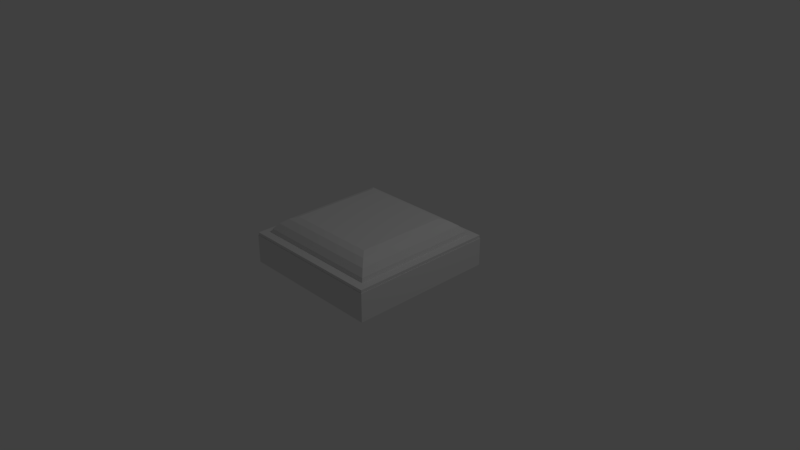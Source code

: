 # Source: PlugButton.blend  (saved by Blender 2.79.0; exported with 4.5.12 LTS)
import bpy
from mathutils import Matrix  # noqa: F401  (used for matrix-valued properties, if any)

bpy.ops.wm.read_factory_settings(use_empty=True)
scene = bpy.context.scene
scene.name = 'Scene'

# ---- collections
col_collection_1 = bpy.data.collections.new('Collection 1'); scene.collection.children.link(col_collection_1)

# ---- materials (node trees are filled in below, after node groups)
mat_material = bpy.data.materials.new('Material')
mat_material.alpha_threshold = 0.0
mat_material.use_transparent_shadow = False
mat_material.roughness = 0.5
mat_material.line_color = (0.0, 0.0, 0.0, 1.0)

# ---- material node trees

# ---- world
world_world = bpy.data.worlds.new('World'); scene.world = world_world
world_world.color = (0.05088, 0.05088, 0.05088)
world_world.use_sun_shadow = False
world_world.sun_shadow_jitter_overblur = 0.0
world_world.cycles.sampling_method = 'MANUAL'

# ---- cameras
cam_camera = bpy.data.cameras.new('Camera')
cam_camera.clip_end = 100.0
cam_camera.lens = 35.0
cam_camera.sensor_width = 32.0
cam_camera.sensor_height = 18.0
cam_camera.ortho_scale = 7.314
cam_camera.dof.focus_distance = 0.0
cam_camera.dof.aperture_fstop = 128.0

# ---- lights
light_lamp = bpy.data.lights.new('Lamp', 'POINT')
light_lamp.transmission_factor = 0.0
light_lamp.cutoff_distance = 30.0
light_lamp.energy = 100.0
light_lamp.shadow_buffer_clip_start = 1.001
light_lamp.shadow_soft_size = 0.1
light_lamp.shadow_maximum_resolution = 0.006
light_lamp.use_absolute_resolution = True

# ---- meshes
me_cube_002 = bpy.data.meshes.new('Cube.002')
me_cube_002.from_pydata([(-1.0, -1.0, -1.0), (-1.0, -1.0, 1.0), (-1.0, 1.0, -1.0), (-1.0, 1.0, 1.0), (1.0, -1.0, -1.0), (1.0, -1.0, 1.0), (1.0, 1.0, -1.0), (1.0, 1.0, 1.0), (-0.8938, -0.8938, 1.0), (-0.8838, -0.8838, -1.0), (-0.8938, 0.8938, 1.0), (-0.8838, 0.8838, -1.0), (0.8938, 0.8938, 1.0), (0.8838, 0.8838, -1.0), (0.8938, -0.8938, 1.0), (0.8838, -0.8838, -1.0)], [], [(0, 1, 3, 2), (2, 3, 7, 6), (6, 7, 5, 4), (4, 5, 1, 0), (2, 6, 4, 15, 13, 11), (7, 3, 10, 12, 14, 5), (11, 9, 15, 4, 0, 2), (5, 14, 8, 10, 3, 1), (12, 13, 15, 14), (14, 15, 9, 8), (10, 11, 13, 12), (8, 9, 11, 10)])
me_cube_002.use_remesh_preserve_volume = False
me_cube_002.use_remesh_preserve_attributes = False
me_cube_002.use_mirror_vertex_groups = False
me_cube_002.update()
me_cylinder = bpy.data.meshes.new('Cylinder')
me_cylinder.from_pydata([(-1.664, -1.664, 0.006924), (-1.664, -1.664, 1.428), (-1.664, 1.664, 0.006924), (-1.664, 1.664, 1.428), (1.664, -1.664, 0.006924), (1.664, -1.664, 1.428), (1.664, 1.664, 0.006924), (1.664, 1.664, 1.428), (-1.619, -1.619, 2.541), (-1.619, 1.619, 2.541), (1.619, 1.619, 2.541), (1.619, -1.619, 2.541), (-1.503, -1.503, 3.49), (-1.503, 1.503, 3.49), (1.503, 1.503, 3.49), (1.503, -1.503, 3.49), (-1.334, -1.334, 4.253), (-1.334, 1.334, 4.253), (1.334, 1.334, 4.253), (1.334, -1.334, 4.253), (-1.164, -1.164, 4.632), (-1.164, 1.164, 4.632), (1.164, 1.164, 4.632), (1.164, -1.164, 4.632), (0.0, 0.6798, -2.785), (0.05048, 0.6748, -2.785), (0.09902, 0.6601, -2.785), (0.1438, 0.6362, -2.785), (0.183, 0.604, -2.785), (0.2152, 0.5648, -2.785), (0.2391, 0.52, -2.785), (0.2538, 0.4715, -2.785), (0.2588, 0.421, -2.785), (0.2538, 0.3705, -2.785), (0.2391, 0.322, -2.785), (0.2152, 0.2772, -2.785), (0.183, 0.238, -2.785), (0.1438, 0.2059, -2.785), (0.09902, 0.1819, -2.785), (0.05048, 0.1672, -2.785), (-8.432e-08, 0.1622, -2.785), (-0.05048, 0.1672, -2.785), (-0.09902, 0.1819, -2.785), (-0.1438, 0.2059, -2.785), (-0.183, 0.238, -2.785), (-0.2152, 0.2772, -2.785), (-0.2391, 0.322, -2.785), (-0.2538, 0.3705, -2.785), (-0.2588, 0.421, -2.785), (-0.2538, 0.4715, -2.785), (-0.2391, 0.52, -2.785), (-0.2152, 0.5648, -2.785), (-0.183, 0.604, -2.785), (-0.1438, 0.6362, -2.785), (-0.09902, 0.6601, -2.785), (-0.05048, 0.6748, -2.785), (0.0, -0.1425, -2.785), (0.05048, -0.1474, -2.785), (0.09902, -0.1622, -2.785), (0.1438, -0.1861, -2.785), (0.183, -0.2183, -2.785), (0.2152, -0.2575, -2.785), (0.2391, -0.3022, -2.785), (0.2538, -0.3508, -2.785), (0.2588, -0.4012, -2.785), (0.2538, -0.4517, -2.785), (0.2391, -0.5003, -2.785), (0.2152, -0.545, -2.785), (0.183, -0.5842, -2.785), (0.1438, -0.6164, -2.785), (0.09902, -0.6403, -2.785), (0.05048, -0.655, -2.785), (-8.432e-08, -0.66, -2.785), (-0.05048, -0.655, -2.785), (-0.09902, -0.6403, -2.785), (-0.1438, -0.6164, -2.785), (-0.183, -0.5842, -2.785), (-0.2152, -0.545, -2.785), (-0.2391, -0.5003, -2.785), (-0.2538, -0.4517, -2.785), (-0.2588, -0.4012, -2.785), (-0.2538, -0.3508, -2.785), (-0.2391, -0.3022, -2.785), (-0.2152, -0.2575, -2.785), (-0.183, -0.2183, -2.785), (-0.1438, -0.1861, -2.785), (-0.09902, -0.1622, -2.785), (-0.05048, -0.1474, -2.785), (0.0, 1.0, -1.0), (0.1951, 0.9808, -1.0), (0.3827, 0.9239, -1.0), (0.5556, 0.8315, -1.0), (0.7071, 0.7071, -1.0), (0.8315, 0.5556, -1.0), (0.9239, 0.3827, -1.0), (0.9808, 0.1951, -1.0), (1.0, 7.55e-08, -1.0), (0.9808, -0.1951, -1.0), (0.9239, -0.3827, -1.0), (0.8315, -0.5556, -1.0), (0.7071, -0.7071, -1.0), (0.5556, -0.8315, -1.0), (0.3827, -0.9239, -1.0), (0.1951, -0.9808, -1.0), (-3.258e-07, -1.0, -1.0), (-0.1951, -0.9808, -1.0), (-0.3827, -0.9239, -1.0), (-0.5556, -0.8315, -1.0), (-0.7071, -0.7071, -1.0), (-0.8315, -0.5556, -1.0), (-0.9239, -0.3827, -1.0), (-0.9808, -0.1951, -1.0), (-1.0, 9.656e-07, -1.0), (-0.9808, 0.1951, -1.0), (-0.9239, 0.3827, -1.0), (-0.8315, 0.5556, -1.0), (-0.7071, 0.7071, -1.0), (-0.5556, 0.8315, -1.0), (-0.3827, 0.9239, -1.0), (-0.1951, 0.9808, -1.0), (0.2152, -0.545, -1.0), (0.0, -0.1425, -1.0), (-0.05048, -0.1474, -1.0), (-0.09902, -0.1622, -1.0), (-0.2391, -0.5003, -1.0), (-0.2152, -0.545, -1.0), (-0.2538, -0.4517, -1.0), (-0.183, -0.5842, -1.0), (-0.05048, -0.655, -1.0), (-8.432e-08, -0.66, -1.0), (-0.09902, -0.6403, -1.0), (0.2538, -0.3508, -1.0), (0.1438, -0.1861, -1.0), (0.2588, -0.4012, -1.0), (0.2391, -0.3022, -1.0), (0.05048, -0.655, -1.0), (-0.183, -0.2183, -1.0), (-0.1438, -0.1861, -1.0), (-0.2152, -0.2575, -1.0), (0.2538, -0.4517, -1.0), (0.1438, -0.6164, -1.0), (0.183, -0.5842, -1.0), (0.2391, -0.5003, -1.0), (-0.2588, -0.4012, -1.0), (-0.1438, -0.6164, -1.0), (-0.2538, -0.3508, -1.0), (0.183, -0.2183, -1.0), (0.09902, -0.6403, -1.0), (0.2152, -0.2575, -1.0), (-0.2391, -0.3022, -1.0), (0.09902, -0.1622, -1.0), (0.05048, -0.1474, -1.0), (0.2152, 0.2772, -1.0), (0.0, 0.6798, -1.0), (-0.05048, 0.6748, -1.0), (-0.09902, 0.6601, -1.0), (-0.2391, 0.322, -1.0), (-0.2152, 0.2772, -1.0), (-0.2538, 0.3705, -1.0), (-0.183, 0.238, -1.0), (-0.05048, 0.1672, -1.0), (-8.432e-08, 0.1622, -1.0), (-0.09902, 0.1819, -1.0), (0.2538, 0.4715, -1.0), (0.1438, 0.6362, -1.0), (0.2588, 0.421, -1.0), (0.2391, 0.52, -1.0), (0.05048, 0.1672, -1.0), (-0.183, 0.604, -1.0), (-0.1438, 0.6362, -1.0), (-0.2152, 0.5648, -1.0), (0.2538, 0.3705, -1.0), (0.1438, 0.2059, -1.0), (0.183, 0.238, -1.0), (0.2391, 0.322, -1.0), (-0.2588, 0.421, -1.0), (-0.1438, 0.2059, -1.0), (-0.2538, 0.4715, -1.0), (0.183, 0.604, -1.0), (0.09902, 0.1819, -1.0), (0.2152, 0.5648, -1.0), (-0.2391, 0.52, -1.0), (0.09902, 0.6601, -1.0), (0.05048, 0.6748, -1.0), (-0.9808, 0.1951, 0.006924), (-0.7071, 0.7071, 0.006924), (-0.8315, 0.5556, 0.006924), (-0.9239, 0.3827, 0.006924), (-0.5556, 0.8315, 0.006924), (-0.3827, 0.9239, 0.006924), (-0.1951, 0.9808, 0.006924), (0.0, 1.0, 0.006924), (-1.0, 9.656e-07, 0.006924), (-0.9808, -0.1951, 0.006924), (-0.9239, -0.3827, 0.006924), (0.1951, 0.9808, 0.006924), (-0.7071, -0.7071, 0.006924), (-0.8315, -0.5556, 0.006924), (0.7071, 0.7071, 0.006924), (0.5556, 0.8315, 0.006924), (0.3827, 0.9239, 0.006924), (0.8315, -0.5556, 0.006924), (0.9239, 0.3827, 0.006924), (0.9808, 0.1951, 0.006924), (1.0, 7.55e-08, 0.006924), (0.9239, -0.3827, 0.006924), (0.9808, -0.1951, 0.006924), (-3.258e-07, -1.0, 0.006924), (0.8315, 0.5556, 0.006924), (0.1951, -0.9808, 0.006924), (0.3827, -0.9239, 0.006924), (0.5556, -0.8315, 0.006924), (0.7071, -0.7071, 0.006924), (-0.3827, -0.9239, 0.006924), (-0.5556, -0.8315, 0.006924), (-0.1951, -0.9808, 0.006924)], [], [(0, 1, 3, 2), (2, 3, 7, 6), (6, 7, 5, 4), (4, 5, 1, 0), (2, 6, 204, 203, 202, 208, 198, 199, 200, 195, 191, 190, 189, 188, 185, 186, 187, 184, 192), (3, 1, 8, 9), (10, 9, 13, 14), (1, 5, 11, 8), (7, 3, 9, 10), (5, 7, 10, 11), (15, 14, 18, 19), (11, 10, 14, 15), (9, 8, 12, 13), (8, 11, 15, 12), (16, 19, 23, 20), (13, 12, 16, 17), (12, 15, 19, 16), (14, 13, 17, 18), (22, 21, 20, 23), (18, 17, 21, 22), (19, 18, 22, 23), (17, 16, 20, 21), (24, 153, 183, 25), (25, 183, 182, 26), (26, 182, 164, 27), (27, 164, 178, 28), (28, 178, 180, 29), (29, 180, 166, 30), (30, 166, 163, 31), (31, 163, 165, 32), (32, 165, 171, 33), (33, 171, 174, 34), (34, 174, 152, 35), (35, 152, 173, 36), (36, 173, 172, 37), (37, 172, 179, 38), (38, 179, 167, 39), (39, 167, 161, 40), (40, 161, 160, 41), (41, 160, 162, 42), (42, 162, 176, 43), (43, 176, 159, 44), (44, 159, 157, 45), (45, 157, 156, 46), (46, 156, 158, 47), (47, 158, 175, 48), (48, 175, 177, 49), (49, 177, 181, 50), (50, 181, 170, 51), (51, 170, 168, 52), (52, 168, 169, 53), (53, 169, 155, 54), (54, 155, 154, 55), (55, 154, 153, 24), (24, 25, 26, 27, 28, 29, 30, 31, 32, 33, 34, 35, 36, 37, 38, 39, 40, 41, 42, 43, 44, 45, 46, 47, 48, 49, 50, 51, 52, 53, 54, 55), (56, 121, 151, 57), (57, 151, 150, 58), (58, 150, 132, 59), (59, 132, 146, 60), (60, 146, 148, 61), (61, 148, 134, 62), (62, 134, 131, 63), (63, 131, 133, 64), (64, 133, 139, 65), (65, 139, 142, 66), (66, 142, 120, 67), (67, 120, 141, 68), (68, 141, 140, 69), (69, 140, 147, 70), (70, 147, 135, 71), (71, 135, 129, 72), (72, 129, 128, 73), (73, 128, 130, 74), (74, 130, 144, 75), (75, 144, 127, 76), (76, 127, 125, 77), (77, 125, 124, 78), (78, 124, 126, 79), (79, 126, 143, 80), (80, 143, 145, 81), (81, 145, 149, 82), (82, 149, 138, 83), (83, 138, 136, 84), (84, 136, 137, 85), (85, 137, 123, 86), (86, 123, 122, 87), (87, 122, 121, 56), (56, 57, 58, 59, 60, 61, 62, 63, 64, 65, 66, 67, 68, 69, 70, 71, 72, 73, 74, 75, 76, 77, 78, 79, 80, 81, 82, 83, 84, 85, 86, 87), (88, 191, 195, 89), (89, 195, 200, 90), (90, 200, 199, 91), (91, 199, 198, 92), (92, 198, 208, 93), (93, 208, 202, 94), (94, 202, 203, 95), (95, 203, 204, 96), (96, 204, 206, 97), (97, 206, 205, 98), (98, 205, 201, 99), (99, 201, 212, 100), (100, 212, 211, 101), (101, 211, 210, 102), (102, 210, 209, 103), (103, 209, 207, 104), (104, 207, 215, 105), (105, 215, 213, 106), (106, 213, 214, 107), (107, 214, 196, 108), (108, 196, 197, 109), (109, 197, 194, 110), (110, 194, 193, 111), (111, 193, 192, 112), (112, 192, 184, 113), (113, 184, 187, 114), (114, 187, 186, 115), (115, 186, 185, 116), (116, 185, 188, 117), (117, 188, 189, 118), (118, 189, 190, 119), (119, 190, 191, 88), (88, 89, 90, 91, 92, 93, 165, 163, 166, 180, 178, 164, 182, 183, 153, 154, 155, 169, 168, 170, 181, 177, 175, 115, 116, 117, 118, 119), (109, 143, 126, 124, 125, 127, 144, 130, 128, 129, 135, 147, 140, 141, 120, 142, 139, 133, 99, 100, 101, 102, 103, 104, 105, 106, 107, 108), (115, 175, 158, 156, 157, 159, 176, 162, 160, 161, 167, 179, 172, 173, 152, 174, 171, 165, 93, 94, 95, 96, 97, 98, 99, 133, 131, 134, 148, 146, 132, 150, 151, 121, 122, 123, 137, 136, 138, 149, 145, 143, 109, 110, 111, 112, 113, 114), (193, 194, 197, 196, 214, 213, 215, 207, 209, 210, 211, 212, 201, 205, 206, 204, 6, 4, 0, 2, 192)])
me_cylinder.use_remesh_preserve_volume = False
me_cylinder.use_remesh_preserve_attributes = False
me_cylinder.use_mirror_vertex_groups = False
me_cylinder.update()
me_cube = bpy.data.meshes.new('Cube')
me_cube.from_pydata([(0.0, 0.3628, -0.4097), (0.02694, 0.3601, -0.4097), (0.05285, 0.3523, -0.4097), (0.07673, 0.3395, -0.4097), (0.09765, 0.3223, -0.4097), (0.1148, 0.3014, -0.4097), (0.1276, 0.2775, -0.4097), (0.1354, 0.2516, -0.4097), (0.1381, 0.2247, -0.4097), (0.1354, 0.1977, -0.4097), (0.1276, 0.1718, -0.4097), (0.1148, 0.148, -0.4097), (0.09765, 0.127, -0.4097), (0.07673, 0.1099, -0.4097), (0.05285, 0.0971, -0.4097), (0.02694, 0.08924, -0.4097), (-4.5e-08, 0.08659, -0.4097), (-0.02694, 0.08924, -0.4097), (-0.05285, 0.0971, -0.4097), (-0.07673, 0.1099, -0.4097), (-0.09765, 0.127, -0.4097), (-0.1148, 0.148, -0.4097), (-0.1276, 0.1718, -0.4097), (-0.1354, 0.1977, -0.4097), (-0.1381, 0.2247, -0.4097), (-0.1354, 0.2516, -0.4097), (-0.1276, 0.2775, -0.4097), (-0.1148, 0.3014, -0.4097), (-0.09765, 0.3223, -0.4097), (-0.07673, 0.3395, -0.4097), (-0.05285, 0.3523, -0.4097), (-0.02694, 0.3601, -0.4097), (0.0, -0.07604, -0.4097), (0.02694, -0.07869, -0.4097), (0.05285, -0.08655, -0.4097), (0.07673, -0.09931, -0.4097), (0.09765, -0.1165, -0.4097), (0.1148, -0.1374, -0.4097), (0.1276, -0.1613, -0.4097), (0.1354, -0.1872, -0.4097), (0.1381, -0.2141, -0.4097), (0.1354, -0.2411, -0.4097), (0.1276, -0.267, -0.4097), (0.1148, -0.2909, -0.4097), (0.09765, -0.3118, -0.4097), (0.07673, -0.329, -0.4097), (0.05285, -0.3417, -0.4097), (0.02694, -0.3496, -0.4097), (-4.5e-08, -0.3522, -0.4097), (-0.02694, -0.3496, -0.4097), (-0.05285, -0.3417, -0.4097), (-0.07673, -0.329, -0.4097), (-0.09765, -0.3118, -0.4097), (-0.1148, -0.2909, -0.4097), (-0.1276, -0.267, -0.4097), (-0.1354, -0.2411, -0.4097), (-0.1381, -0.2141, -0.4097), (-0.1354, -0.1872, -0.4097), (-0.1276, -0.1613, -0.4097), (-0.1148, -0.1374, -0.4097), (-0.09765, -0.1165, -0.4097), (-0.07673, -0.09931, -0.4097), (-0.05285, -0.08655, -0.4097), (-0.02694, -0.07869, -0.4097), (0.0, 0.5337, 0.1888), (0.1041, 0.5234, 0.1888), (0.2042, 0.4931, 0.1888), (0.2965, 0.4438, 0.1888), (0.3774, 0.3774, 0.1888), (0.4438, 0.2965, 0.1888), (0.4931, 0.2042, 0.1888), (0.5234, 0.1041, 0.1888), (0.5337, 4.029e-08, 0.1888), (0.5234, -0.1041, 0.1888), (0.4931, -0.2042, 0.1888), (0.4438, -0.2965, 0.1888), (0.3774, -0.3774, 0.1888), (0.2965, -0.4438, 0.1888), (0.2042, -0.4931, 0.1888), (0.1041, -0.5234, 0.1888), (-1.739e-07, -0.5337, 0.1888), (-0.1041, -0.5234, 0.1888), (-0.2042, -0.4931, 0.1888), (-0.2965, -0.4438, 0.1888), (-0.3774, -0.3774, 0.1888), (-0.4438, -0.2965, 0.1888), (-0.4931, -0.2042, 0.1888), (-0.5234, -0.1041, 0.1888), (-0.5337, 5.153e-07, 0.1888), (-0.5234, 0.1041, 0.1888), (-0.4931, 0.2042, 0.1888), (-0.4438, 0.2965, 0.1888), (-0.3774, 0.3774, 0.1888), (-0.2965, 0.4438, 0.1888), (-0.2042, 0.4931, 0.1888), (-0.1041, 0.5234, 0.1888), (0.1148, -0.2909, 0.1888), (0.0, -0.07604, 0.1888), (-0.02694, -0.07869, 0.1888), (-0.05285, -0.08655, 0.1888), (-0.1276, -0.267, 0.1888), (-0.1148, -0.2909, 0.1888), (-0.1354, -0.2411, 0.1888), (-0.09765, -0.3118, 0.1888), (-0.02694, -0.3496, 0.1888), (-4.5e-08, -0.3522, 0.1888), (-0.05285, -0.3417, 0.1888), (0.1354, -0.1872, 0.1888), (0.07673, -0.09931, 0.1888), (0.1381, -0.2141, 0.1888), (0.1276, -0.1613, 0.1888), (0.02694, -0.3496, 0.1888), (-0.09765, -0.1165, 0.1888), (-0.07673, -0.09931, 0.1888), (-0.1148, -0.1374, 0.1888), (0.1354, -0.2411, 0.1888), (0.07673, -0.329, 0.1888), (0.09765, -0.3118, 0.1888), (0.1276, -0.267, 0.1888), (-0.1381, -0.2141, 0.1888), (-0.07673, -0.329, 0.1888), (-0.1354, -0.1872, 0.1888), (0.09765, -0.1165, 0.1888), (0.05285, -0.3417, 0.1888), (0.1148, -0.1374, 0.1888), (-0.1276, -0.1613, 0.1888), (0.05285, -0.08655, 0.1888), (0.02694, -0.07869, 0.1888), (0.1148, 0.148, 0.1888), (0.0, 0.3628, 0.1888), (-0.02694, 0.3601, 0.1888), (-0.05285, 0.3523, 0.1888), (-0.1276, 0.1718, 0.1888), (-0.1148, 0.148, 0.1888), (-0.1354, 0.1977, 0.1888), (-0.09765, 0.127, 0.1888), (-0.02694, 0.08924, 0.1888), (-4.5e-08, 0.08659, 0.1888), (-0.05285, 0.0971, 0.1888), (0.1354, 0.2516, 0.1888), (0.07673, 0.3395, 0.1888), (0.1381, 0.2247, 0.1888), (0.1276, 0.2775, 0.1888), (0.02694, 0.08924, 0.1888), (-0.09765, 0.3223, 0.1888), (-0.07673, 0.3395, 0.1888), (-0.1148, 0.3014, 0.1888), (0.1354, 0.1977, 0.1888), (0.07673, 0.1099, 0.1888), (0.09765, 0.127, 0.1888), (0.1276, 0.1718, 0.1888), (-0.1381, 0.2247, 0.1888), (-0.07673, 0.1099, 0.1888), (-0.1354, 0.2516, 0.1888), (0.09765, 0.3223, 0.1888), (0.05285, 0.0971, 0.1888), (0.1148, 0.3014, 0.1888), (-0.1276, 0.2775, 0.1888), (0.05285, 0.3523, 0.1888), (0.02694, 0.3601, 0.1888), (1.0, 1.0, -0.5506), (1.0, -1.0, -0.5506), (-1.0, -1.0, -0.5506), (-1.0, 1.0, -0.5506), (1.0, 1.0, 1.0), (1.0, -1.0, 1.0), (-1.0, -1.0, 1.0), (-1.0, 1.0, 1.0), (0.8913, 0.8913, 0.9932), (0.8913, -0.8913, 0.9932), (-0.8913, 0.8913, 0.9932), (-0.8913, -0.8913, 0.9932), (0.8913, 0.8913, 0.5211), (0.8913, -0.8913, 0.5211), (-0.8913, 0.8913, 0.5211), (-0.8913, -0.8913, 0.5211), (0.4438, 0.2965, 0.5211), (0.1041, -0.5234, 0.5211), (-1.739e-07, -0.5337, 0.5211), (-0.4931, -0.2042, 0.5211), (-0.5234, -0.1041, 0.5211), (0.0, 0.5337, 0.5211), (0.1041, 0.5234, 0.5211), (0.3774, -0.3774, 0.5211), (0.2965, -0.4438, 0.5211), (0.2042, -0.4931, 0.5211), (-0.3774, -0.3774, 0.5211), (-0.2042, -0.4931, 0.5211), (-0.4438, -0.2965, 0.5211), (-0.2965, -0.4438, 0.5211), (0.3774, 0.3774, 0.5211), (0.2965, 0.4438, 0.5211), (0.2042, 0.4931, 0.5211), (-0.1041, -0.5234, 0.5211), (-0.1041, 0.5234, 0.5211), (-0.2042, 0.4931, 0.5211), (0.5234, 0.1041, 0.5211), (0.4931, 0.2042, 0.5211), (0.5337, 4.029e-08, 0.5211), (-0.5337, 5.153e-07, 0.5211), (0.5234, -0.1041, 0.5211), (0.4931, -0.2042, 0.5211), (0.4438, -0.2965, 0.5211), (-0.3774, 0.3774, 0.5211), (-0.2965, 0.4438, 0.5211), (-0.4438, 0.2965, 0.5211), (-0.4931, 0.2042, 0.5211), (-0.5234, 0.1041, 0.5211)], [], [(0, 1, 159, 129), (1, 2, 158, 159), (2, 3, 140, 158), (3, 4, 154, 140), (4, 5, 156, 154), (5, 6, 142, 156), (6, 7, 139, 142), (7, 8, 141, 139), (8, 9, 147, 141), (9, 10, 150, 147), (10, 11, 128, 150), (11, 12, 149, 128), (12, 13, 148, 149), (13, 14, 155, 148), (14, 15, 143, 155), (15, 16, 137, 143), (16, 17, 136, 137), (17, 18, 138, 136), (18, 19, 152, 138), (19, 20, 135, 152), (20, 21, 133, 135), (21, 22, 132, 133), (22, 23, 134, 132), (23, 24, 151, 134), (24, 25, 153, 151), (25, 26, 157, 153), (26, 27, 146, 157), (27, 28, 144, 146), (28, 29, 145, 144), (29, 30, 131, 145), (30, 31, 130, 131), (31, 0, 129, 130), (0, 31, 30, 29, 28, 27, 26, 25, 24, 23, 22, 21, 20, 19, 18, 17, 16, 15, 14, 13, 12, 11, 10, 9, 8, 7, 6, 5, 4, 3, 2, 1), (32, 33, 127, 97), (33, 34, 126, 127), (34, 35, 108, 126), (35, 36, 122, 108), (36, 37, 124, 122), (37, 38, 110, 124), (38, 39, 107, 110), (39, 40, 109, 107), (40, 41, 115, 109), (41, 42, 118, 115), (42, 43, 96, 118), (43, 44, 117, 96), (44, 45, 116, 117), (45, 46, 123, 116), (46, 47, 111, 123), (47, 48, 105, 111), (48, 49, 104, 105), (49, 50, 106, 104), (50, 51, 120, 106), (51, 52, 103, 120), (52, 53, 101, 103), (53, 54, 100, 101), (54, 55, 102, 100), (55, 56, 119, 102), (56, 57, 121, 119), (57, 58, 125, 121), (58, 59, 114, 125), (59, 60, 112, 114), (60, 61, 113, 112), (61, 62, 99, 113), (62, 63, 98, 99), (63, 32, 97, 98), (32, 63, 62, 61, 60, 59, 58, 57, 56, 55, 54, 53, 52, 51, 50, 49, 48, 47, 46, 45, 44, 43, 42, 41, 40, 39, 38, 37, 36, 35, 34, 33), (64, 65, 182, 181), (65, 66, 192, 182), (66, 67, 191, 192), (67, 68, 190, 191), (68, 69, 176, 190), (69, 70, 197, 176), (70, 71, 196, 197), (71, 72, 198, 196), (72, 73, 200, 198), (73, 74, 201, 200), (74, 75, 202, 201), (75, 76, 183, 202), (76, 77, 184, 183), (77, 78, 185, 184), (78, 79, 177, 185), (79, 80, 178, 177), (80, 81, 193, 178), (81, 82, 187, 193), (82, 83, 189, 187), (83, 84, 186, 189), (84, 85, 188, 186), (85, 86, 179, 188), (86, 87, 180, 179), (87, 88, 199, 180), (88, 89, 207, 199), (89, 90, 206, 207), (90, 91, 205, 206), (91, 92, 203, 205), (92, 93, 204, 203), (93, 94, 195, 204), (94, 95, 194, 195), (95, 64, 181, 194), (64, 95, 94, 93, 92, 91, 151, 153, 157, 146, 144, 145, 131, 130, 129, 159, 158, 140, 154, 156, 142, 139, 141, 69, 68, 67, 66, 65), (85, 84, 83, 82, 81, 80, 79, 78, 77, 76, 75, 109, 115, 118, 96, 117, 116, 123, 111, 105, 104, 106, 120, 103, 101, 100, 102, 119), (91, 90, 89, 88, 87, 86, 85, 119, 121, 125, 114, 112, 113, 99, 98, 97, 127, 126, 108, 122, 124, 110, 107, 109, 75, 74, 73, 72, 71, 70, 69, 141, 147, 150, 128, 149, 148, 155, 143, 137, 136, 138, 152, 135, 133, 132, 134, 151), (160, 161, 162, 163), (164, 167, 170, 168), (160, 164, 165, 161), (161, 165, 166, 162), (162, 166, 167, 163), (164, 160, 163, 167), (171, 169, 173, 175), (166, 165, 169, 171), (165, 164, 168, 169), (167, 166, 171, 170), (172, 174, 199, 207, 206, 205, 203, 204, 195, 194, 181, 182, 192, 191, 190, 176, 197, 196, 198), (169, 168, 172, 173), (170, 171, 175, 174), (168, 170, 174, 172), (198, 200, 201, 202, 183, 184, 185, 177, 178, 193, 187, 189, 186, 188, 179, 180, 199, 174, 175, 173, 172)])
me_cube.materials.append(mat_material)
me_cube.use_remesh_preserve_volume = False
me_cube.use_remesh_preserve_attributes = False
me_cube.use_mirror_vertex_groups = False
me_cube.update()

# ---- objects
ob_cube_002 = bpy.data.objects.new('Cube.002', me_cube_002)
ob_cylinder = bpy.data.objects.new('Cylinder', me_cylinder)
ob_cube = bpy.data.objects.new('Cube', me_cube)
ob_lamp = bpy.data.objects.new('Lamp', light_lamp)
ob_camera = bpy.data.objects.new('Camera', cam_camera)

# ---- transforms, parenting, visibility, modifiers, constraints
ob_cube_002.location = (0.0, 0.0, 0.2698)
ob_cube_002.scale = (0.9934, 0.9934, -0.01945)
ob_cube_002.lineart.crease_threshold = 0.0
ob_cylinder.location = (0.0, 0.0, 0.1307)
ob_cylinder.scale = (0.5337, 0.5337, 0.08362)
ob_cylinder.lineart.crease_threshold = 0.0
ob_cube.location = (0.0, 0.0, 0.0)
ob_cube.scale = (1.0, 1.0, 0.2493)
ob_cube.lock_rotations_4d = False
ob_cube.empty_display_type = 'ARROWS'
ob_cube.lineart.crease_threshold = 0.0
ob_lamp.location = (4.076, 1.005, 5.904)
ob_lamp.rotation_euler = (0.6503, 0.05522, 1.866)
ob_lamp.lock_rotations_4d = False
ob_lamp.empty_display_type = 'ARROWS'
ob_lamp.color = (0.0, 0.0, 0.0, 0.0)
ob_lamp.lineart.crease_threshold = 0.0
ob_camera.location = (7.481, -6.508, 5.344)
ob_camera.rotation_euler = (1.109, 0.0, 0.8149)
ob_camera.lock_rotations_4d = False
ob_camera.empty_display_type = 'ARROWS'
ob_camera.color = (0.0, 0.0, 0.0, 0.0)
ob_camera.display_type = 'WIRE'
ob_camera.lineart.crease_threshold = 0.0

# ---- collection membership
col_collection_1.objects.link(ob_cube_002)
col_collection_1.objects.link(ob_cylinder)
col_collection_1.objects.link(ob_cube)
col_collection_1.objects.link(ob_lamp)
col_collection_1.objects.link(ob_camera)

# ---- scene / render settings (as saved in the file)
scene.camera = ob_camera
scene.frame_start = 1; scene.frame_end = 250; scene.frame_set(1)
scene.render.engine = 'BLENDER_EEVEE_NEXT'
scene.render.resolution_percentage = 50
scene.render.dither_intensity = 0.0
scene.cycles.use_denoising = False
scene.cycles.samples = 128
scene.cycles.sampling_pattern = 'TABULATED_SOBOL'
scene.cycles.use_adaptive_sampling = False
scene.cycles.use_light_tree = False
scene.cycles.blur_glossy = 0.0
scene.cycles.sample_clamp_indirect = 0.0
scene.view_settings.view_transform = 'Standard'
bpy.context.view_layer.update()
